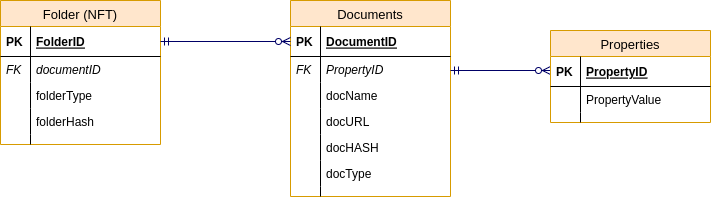

The diagram above was exported from draw.io. Its source (the exported page's mxGraphModel, read from the mxfile embedded in the PNG):
<mxGraphModel dx="1434" dy="838" grid="1" gridSize="10" guides="1" tooltips="1" connect="1" arrows="1" fold="1" page="1" pageScale="1" pageWidth="1100" pageHeight="850" math="0" shadow="0">
  <root>
    <mxCell id="0" />
    <mxCell id="1" parent="0" />
    <mxCell id="_82EGy7IK7XZ6Lr4B6Hi-1" value="Folder (NFT)" style="swimlane;fontStyle=0;childLayout=stackLayout;horizontal=1;startSize=26;fillColor=#ffe6cc;horizontalStack=0;resizeParent=1;resizeParentMax=0;resizeLast=0;collapsible=1;marginBottom=0;swimlaneFillColor=#ffffff;align=center;strokeWidth=1;fontSize=13;strokeColor=#d79b00;" parent="1" vertex="1">
      <mxGeometry x="120" y="40" width="160" height="144" as="geometry" />
    </mxCell>
    <mxCell id="_82EGy7IK7XZ6Lr4B6Hi-2" value="FolderID" style="shape=partialRectangle;top=0;left=0;right=0;bottom=1;align=left;verticalAlign=middle;fillColor=none;spacingLeft=34;spacingRight=4;overflow=hidden;rotatable=0;points=[[0,0.5],[1,0.5]];portConstraint=eastwest;dropTarget=0;fontStyle=5;" parent="_82EGy7IK7XZ6Lr4B6Hi-1" vertex="1">
      <mxGeometry y="26" width="160" height="30" as="geometry" />
    </mxCell>
    <mxCell id="_82EGy7IK7XZ6Lr4B6Hi-3" value="PK" style="shape=partialRectangle;top=0;left=0;bottom=0;fillColor=none;align=left;verticalAlign=middle;spacingLeft=4;spacingRight=4;overflow=hidden;rotatable=0;points=[];portConstraint=eastwest;part=1;fontStyle=1" parent="_82EGy7IK7XZ6Lr4B6Hi-2" vertex="1" connectable="0">
      <mxGeometry width="30" height="30" as="geometry" />
    </mxCell>
    <mxCell id="_82EGy7IK7XZ6Lr4B6Hi-4" value="documentID" style="shape=partialRectangle;top=0;left=0;right=0;bottom=0;align=left;verticalAlign=top;fillColor=none;spacingLeft=34;spacingRight=4;overflow=hidden;rotatable=0;points=[[0,0.5],[1,0.5]];portConstraint=eastwest;dropTarget=0;fontStyle=2" parent="_82EGy7IK7XZ6Lr4B6Hi-1" vertex="1">
      <mxGeometry y="56" width="160" height="26" as="geometry" />
    </mxCell>
    <mxCell id="_82EGy7IK7XZ6Lr4B6Hi-5" value="FK" style="shape=partialRectangle;top=0;left=0;bottom=0;fillColor=none;align=left;verticalAlign=top;spacingLeft=4;spacingRight=4;overflow=hidden;rotatable=0;points=[];portConstraint=eastwest;part=1;fontStyle=2" parent="_82EGy7IK7XZ6Lr4B6Hi-4" vertex="1" connectable="0">
      <mxGeometry width="30" height="26" as="geometry" />
    </mxCell>
    <mxCell id="_82EGy7IK7XZ6Lr4B6Hi-6" value="folderType" style="shape=partialRectangle;top=0;left=0;right=0;bottom=0;align=left;verticalAlign=top;fillColor=none;spacingLeft=34;spacingRight=4;overflow=hidden;rotatable=0;points=[[0,0.5],[1,0.5]];portConstraint=eastwest;dropTarget=0;" parent="_82EGy7IK7XZ6Lr4B6Hi-1" vertex="1">
      <mxGeometry y="82" width="160" height="26" as="geometry" />
    </mxCell>
    <mxCell id="_82EGy7IK7XZ6Lr4B6Hi-7" value="" style="shape=partialRectangle;top=0;left=0;bottom=0;fillColor=none;align=left;verticalAlign=top;spacingLeft=4;spacingRight=4;overflow=hidden;rotatable=0;points=[];portConstraint=eastwest;part=1;" parent="_82EGy7IK7XZ6Lr4B6Hi-6" vertex="1" connectable="0">
      <mxGeometry width="30" height="26" as="geometry" />
    </mxCell>
    <mxCell id="mMQJ-YZdKkSK4Nem03lB-1" value="folderHash" style="shape=partialRectangle;top=0;left=0;right=0;bottom=0;align=left;verticalAlign=top;fillColor=none;spacingLeft=34;spacingRight=4;overflow=hidden;rotatable=0;points=[[0,0.5],[1,0.5]];portConstraint=eastwest;dropTarget=0;fontStyle=0" vertex="1" parent="_82EGy7IK7XZ6Lr4B6Hi-1">
      <mxGeometry y="108" width="160" height="26" as="geometry" />
    </mxCell>
    <mxCell id="mMQJ-YZdKkSK4Nem03lB-2" value="" style="shape=partialRectangle;top=0;left=0;bottom=0;fillColor=none;align=left;verticalAlign=top;spacingLeft=4;spacingRight=4;overflow=hidden;rotatable=0;points=[];portConstraint=eastwest;part=1;fontStyle=2" vertex="1" connectable="0" parent="mMQJ-YZdKkSK4Nem03lB-1">
      <mxGeometry width="30" height="26" as="geometry" />
    </mxCell>
    <mxCell id="_82EGy7IK7XZ6Lr4B6Hi-10" value="" style="shape=partialRectangle;top=0;left=0;right=0;bottom=0;align=left;verticalAlign=top;fillColor=none;spacingLeft=34;spacingRight=4;overflow=hidden;rotatable=0;points=[[0,0.5],[1,0.5]];portConstraint=eastwest;dropTarget=0;" parent="_82EGy7IK7XZ6Lr4B6Hi-1" vertex="1">
      <mxGeometry y="134" width="160" height="10" as="geometry" />
    </mxCell>
    <mxCell id="_82EGy7IK7XZ6Lr4B6Hi-11" value="" style="shape=partialRectangle;top=0;left=0;bottom=0;fillColor=none;align=left;verticalAlign=top;spacingLeft=4;spacingRight=4;overflow=hidden;rotatable=0;points=[];portConstraint=eastwest;part=1;" parent="_82EGy7IK7XZ6Lr4B6Hi-10" vertex="1" connectable="0">
      <mxGeometry width="30" height="10" as="geometry" />
    </mxCell>
    <mxCell id="_82EGy7IK7XZ6Lr4B6Hi-12" value="Documents" style="swimlane;fontStyle=0;childLayout=stackLayout;horizontal=1;startSize=26;fillColor=#ffe6cc;horizontalStack=0;resizeParent=1;resizeParentMax=0;resizeLast=0;collapsible=1;marginBottom=0;swimlaneFillColor=#ffffff;align=center;strokeWidth=1;fontSize=13;strokeColor=#d79b00;" parent="1" vertex="1">
      <mxGeometry x="410" y="40" width="160" height="196" as="geometry">
        <mxRectangle x="460" y="560" width="110" height="30" as="alternateBounds" />
      </mxGeometry>
    </mxCell>
    <mxCell id="_82EGy7IK7XZ6Lr4B6Hi-13" value="DocumentID" style="shape=partialRectangle;top=0;left=0;right=0;bottom=1;align=left;verticalAlign=middle;fillColor=none;spacingLeft=34;spacingRight=4;overflow=hidden;rotatable=0;points=[[0,0.5],[1,0.5]];portConstraint=eastwest;dropTarget=0;fontStyle=5;" parent="_82EGy7IK7XZ6Lr4B6Hi-12" vertex="1">
      <mxGeometry y="26" width="160" height="30" as="geometry" />
    </mxCell>
    <mxCell id="_82EGy7IK7XZ6Lr4B6Hi-14" value="PK" style="shape=partialRectangle;top=0;left=0;bottom=0;fillColor=none;align=left;verticalAlign=middle;spacingLeft=4;spacingRight=4;overflow=hidden;rotatable=0;points=[];portConstraint=eastwest;part=1;fontStyle=1" parent="_82EGy7IK7XZ6Lr4B6Hi-13" vertex="1" connectable="0">
      <mxGeometry width="30" height="30" as="geometry" />
    </mxCell>
    <mxCell id="_82EGy7IK7XZ6Lr4B6Hi-15" value="PropertyID" style="shape=partialRectangle;top=0;left=0;right=0;bottom=0;align=left;verticalAlign=top;fillColor=none;spacingLeft=34;spacingRight=4;overflow=hidden;rotatable=0;points=[[0,0.5],[1,0.5]];portConstraint=eastwest;dropTarget=0;fontStyle=2" parent="_82EGy7IK7XZ6Lr4B6Hi-12" vertex="1">
      <mxGeometry y="56" width="160" height="26" as="geometry" />
    </mxCell>
    <mxCell id="_82EGy7IK7XZ6Lr4B6Hi-16" value="FK" style="shape=partialRectangle;top=0;left=0;bottom=0;fillColor=none;align=left;verticalAlign=top;spacingLeft=4;spacingRight=4;overflow=hidden;rotatable=0;points=[];portConstraint=eastwest;part=1;fontStyle=2" parent="_82EGy7IK7XZ6Lr4B6Hi-15" vertex="1" connectable="0">
      <mxGeometry width="30" height="26" as="geometry" />
    </mxCell>
    <mxCell id="_82EGy7IK7XZ6Lr4B6Hi-17" value="docName&#10;" style="shape=partialRectangle;top=0;left=0;right=0;bottom=0;align=left;verticalAlign=top;fillColor=none;spacingLeft=34;spacingRight=4;overflow=hidden;rotatable=0;points=[[0,0.5],[1,0.5]];portConstraint=eastwest;dropTarget=0;" parent="_82EGy7IK7XZ6Lr4B6Hi-12" vertex="1">
      <mxGeometry y="82" width="160" height="26" as="geometry" />
    </mxCell>
    <mxCell id="_82EGy7IK7XZ6Lr4B6Hi-18" value="" style="shape=partialRectangle;top=0;left=0;bottom=0;fillColor=none;align=left;verticalAlign=top;spacingLeft=4;spacingRight=4;overflow=hidden;rotatable=0;points=[];portConstraint=eastwest;part=1;" parent="_82EGy7IK7XZ6Lr4B6Hi-17" vertex="1" connectable="0">
      <mxGeometry width="30" height="26" as="geometry" />
    </mxCell>
    <mxCell id="_82EGy7IK7XZ6Lr4B6Hi-36" value="docURL" style="shape=partialRectangle;top=0;left=0;right=0;bottom=0;align=left;verticalAlign=top;fillColor=none;spacingLeft=34;spacingRight=4;overflow=hidden;rotatable=0;points=[[0,0.5],[1,0.5]];portConstraint=eastwest;dropTarget=0;" parent="_82EGy7IK7XZ6Lr4B6Hi-12" vertex="1">
      <mxGeometry y="108" width="160" height="26" as="geometry" />
    </mxCell>
    <mxCell id="_82EGy7IK7XZ6Lr4B6Hi-37" value="" style="shape=partialRectangle;top=0;left=0;bottom=0;fillColor=none;align=left;verticalAlign=top;spacingLeft=4;spacingRight=4;overflow=hidden;rotatable=0;points=[];portConstraint=eastwest;part=1;" parent="_82EGy7IK7XZ6Lr4B6Hi-36" vertex="1" connectable="0">
      <mxGeometry width="30" height="26" as="geometry" />
    </mxCell>
    <mxCell id="_82EGy7IK7XZ6Lr4B6Hi-19" value="docHASH" style="shape=partialRectangle;top=0;left=0;right=0;bottom=0;align=left;verticalAlign=top;fillColor=none;spacingLeft=34;spacingRight=4;overflow=hidden;rotatable=0;points=[[0,0.5],[1,0.5]];portConstraint=eastwest;dropTarget=0;" parent="_82EGy7IK7XZ6Lr4B6Hi-12" vertex="1">
      <mxGeometry y="134" width="160" height="26" as="geometry" />
    </mxCell>
    <mxCell id="_82EGy7IK7XZ6Lr4B6Hi-20" value="" style="shape=partialRectangle;top=0;left=0;bottom=0;fillColor=none;align=left;verticalAlign=top;spacingLeft=4;spacingRight=4;overflow=hidden;rotatable=0;points=[];portConstraint=eastwest;part=1;" parent="_82EGy7IK7XZ6Lr4B6Hi-19" vertex="1" connectable="0">
      <mxGeometry width="30" height="26" as="geometry" />
    </mxCell>
    <mxCell id="_82EGy7IK7XZ6Lr4B6Hi-42" value="docType" style="shape=partialRectangle;top=0;left=0;right=0;bottom=0;align=left;verticalAlign=top;fillColor=none;spacingLeft=34;spacingRight=4;overflow=hidden;rotatable=0;points=[[0,0.5],[1,0.5]];portConstraint=eastwest;dropTarget=0;" parent="_82EGy7IK7XZ6Lr4B6Hi-12" vertex="1">
      <mxGeometry y="160" width="160" height="26" as="geometry" />
    </mxCell>
    <mxCell id="_82EGy7IK7XZ6Lr4B6Hi-43" value="" style="shape=partialRectangle;top=0;left=0;bottom=0;fillColor=none;align=left;verticalAlign=top;spacingLeft=4;spacingRight=4;overflow=hidden;rotatable=0;points=[];portConstraint=eastwest;part=1;" parent="_82EGy7IK7XZ6Lr4B6Hi-42" vertex="1" connectable="0">
      <mxGeometry width="30" height="26" as="geometry" />
    </mxCell>
    <mxCell id="_82EGy7IK7XZ6Lr4B6Hi-21" value="" style="shape=partialRectangle;top=0;left=0;right=0;bottom=0;align=left;verticalAlign=top;fillColor=none;spacingLeft=34;spacingRight=4;overflow=hidden;rotatable=0;points=[[0,0.5],[1,0.5]];portConstraint=eastwest;dropTarget=0;" parent="_82EGy7IK7XZ6Lr4B6Hi-12" vertex="1">
      <mxGeometry y="186" width="160" height="10" as="geometry" />
    </mxCell>
    <mxCell id="_82EGy7IK7XZ6Lr4B6Hi-22" value="" style="shape=partialRectangle;top=0;left=0;bottom=0;fillColor=none;align=left;verticalAlign=top;spacingLeft=4;spacingRight=4;overflow=hidden;rotatable=0;points=[];portConstraint=eastwest;part=1;" parent="_82EGy7IK7XZ6Lr4B6Hi-21" vertex="1" connectable="0">
      <mxGeometry width="30" height="10" as="geometry" />
    </mxCell>
    <mxCell id="_82EGy7IK7XZ6Lr4B6Hi-24" value="" style="edgeStyle=none;rounded=0;html=1;startArrow=ERmandOne;startFill=0;endArrow=ERzeroToMany;endFill=1;jettySize=auto;orthogonalLoop=1;strokeColor=#000066;fontSize=10;" parent="1" edge="1">
      <mxGeometry relative="1" as="geometry">
        <mxPoint x="570" y="110" as="sourcePoint" />
        <mxPoint x="670" y="110" as="targetPoint" />
      </mxGeometry>
    </mxCell>
    <mxCell id="_82EGy7IK7XZ6Lr4B6Hi-25" value="Properties" style="swimlane;fontStyle=0;childLayout=stackLayout;horizontal=1;startSize=26;fillColor=#ffe6cc;horizontalStack=0;resizeParent=1;resizeParentMax=0;resizeLast=0;collapsible=1;marginBottom=0;swimlaneFillColor=#ffffff;align=center;strokeWidth=1;fontSize=13;strokeColor=#d79b00;" parent="1" vertex="1">
      <mxGeometry x="670" y="70" width="160" height="92" as="geometry">
        <mxRectangle x="460" y="560" width="110" height="30" as="alternateBounds" />
      </mxGeometry>
    </mxCell>
    <mxCell id="_82EGy7IK7XZ6Lr4B6Hi-26" value="PropertyID" style="shape=partialRectangle;top=0;left=0;right=0;bottom=1;align=left;verticalAlign=middle;fillColor=none;spacingLeft=34;spacingRight=4;overflow=hidden;rotatable=0;points=[[0,0.5],[1,0.5]];portConstraint=eastwest;dropTarget=0;fontStyle=5;" parent="_82EGy7IK7XZ6Lr4B6Hi-25" vertex="1">
      <mxGeometry y="26" width="160" height="30" as="geometry" />
    </mxCell>
    <mxCell id="_82EGy7IK7XZ6Lr4B6Hi-27" value="PK" style="shape=partialRectangle;top=0;left=0;bottom=0;fillColor=none;align=left;verticalAlign=middle;spacingLeft=4;spacingRight=4;overflow=hidden;rotatable=0;points=[];portConstraint=eastwest;part=1;fontStyle=1" parent="_82EGy7IK7XZ6Lr4B6Hi-26" vertex="1" connectable="0">
      <mxGeometry width="30" height="30" as="geometry" />
    </mxCell>
    <mxCell id="_82EGy7IK7XZ6Lr4B6Hi-30" value="PropertyValue" style="shape=partialRectangle;top=0;left=0;right=0;bottom=0;align=left;verticalAlign=top;fillColor=none;spacingLeft=34;spacingRight=4;overflow=hidden;rotatable=0;points=[[0,0.5],[1,0.5]];portConstraint=eastwest;dropTarget=0;" parent="_82EGy7IK7XZ6Lr4B6Hi-25" vertex="1">
      <mxGeometry y="56" width="160" height="26" as="geometry" />
    </mxCell>
    <mxCell id="_82EGy7IK7XZ6Lr4B6Hi-31" value="" style="shape=partialRectangle;top=0;left=0;bottom=0;fillColor=none;align=left;verticalAlign=top;spacingLeft=4;spacingRight=4;overflow=hidden;rotatable=0;points=[];portConstraint=eastwest;part=1;" parent="_82EGy7IK7XZ6Lr4B6Hi-30" vertex="1" connectable="0">
      <mxGeometry width="30" height="26" as="geometry" />
    </mxCell>
    <mxCell id="_82EGy7IK7XZ6Lr4B6Hi-34" value="" style="shape=partialRectangle;top=0;left=0;right=0;bottom=0;align=left;verticalAlign=top;fillColor=none;spacingLeft=34;spacingRight=4;overflow=hidden;rotatable=0;points=[[0,0.5],[1,0.5]];portConstraint=eastwest;dropTarget=0;" parent="_82EGy7IK7XZ6Lr4B6Hi-25" vertex="1">
      <mxGeometry y="82" width="160" height="10" as="geometry" />
    </mxCell>
    <mxCell id="_82EGy7IK7XZ6Lr4B6Hi-35" value="" style="shape=partialRectangle;top=0;left=0;bottom=0;fillColor=none;align=left;verticalAlign=top;spacingLeft=4;spacingRight=4;overflow=hidden;rotatable=0;points=[];portConstraint=eastwest;part=1;" parent="_82EGy7IK7XZ6Lr4B6Hi-34" vertex="1" connectable="0">
      <mxGeometry width="30" height="10" as="geometry" />
    </mxCell>
    <mxCell id="_82EGy7IK7XZ6Lr4B6Hi-44" value="" style="edgeStyle=none;rounded=0;html=1;startArrow=ERmandOne;startFill=0;endArrow=ERzeroToMany;endFill=1;jettySize=auto;orthogonalLoop=1;strokeColor=#000066;fontSize=10;exitX=1;exitY=0.5;exitDx=0;exitDy=0;entryX=0;entryY=0.5;entryDx=0;entryDy=0;" parent="1" source="_82EGy7IK7XZ6Lr4B6Hi-2" target="_82EGy7IK7XZ6Lr4B6Hi-13" edge="1">
      <mxGeometry relative="1" as="geometry">
        <mxPoint x="695" y="-309" as="sourcePoint" />
        <mxPoint x="695" y="-246" as="targetPoint" />
      </mxGeometry>
    </mxCell>
  </root>
</mxGraphModel>